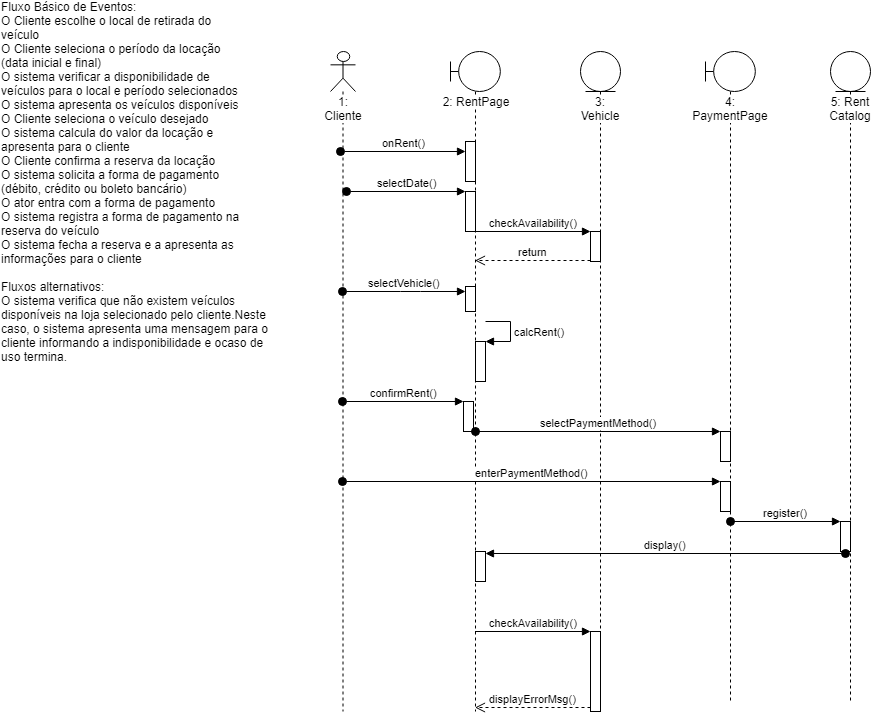

The diagram above was exported from draw.io. Its source (the exported page's mxGraphModel, read from the mxfile embedded in the PNG):
<mxGraphModel dx="834" dy="1572" grid="1" gridSize="10" guides="1" tooltips="1" connect="1" arrows="1" fold="1" page="1" pageScale="1" pageWidth="827" pageHeight="1169" math="0" shadow="0">
  <root>
    <mxCell id="0" />
    <mxCell id="1" parent="0" />
    <mxCell id="xM2VcYjAad0c-VwwL7_9-1" value="&lt;div style=&quot;text-align: left&quot;&gt;Fluxo Básico de Eventos:&lt;/div&gt;&lt;div style=&quot;text-align: left&quot;&gt;O Cliente escolhe o local de retirada do&lt;/div&gt;&lt;div style=&quot;text-align: left&quot;&gt;veículo&lt;/div&gt;&lt;div style=&quot;text-align: left&quot;&gt;O Cliente seleciona o período da locação&lt;/div&gt;&lt;div style=&quot;text-align: left&quot;&gt;(data inicial e final)&lt;/div&gt;&lt;div style=&quot;text-align: left&quot;&gt;O sistema verificar a disponibilidade de&lt;/div&gt;&lt;div style=&quot;text-align: left&quot;&gt;veículos para o local e período selecionados&lt;/div&gt;&lt;div style=&quot;text-align: left&quot;&gt;O sistema apresenta os veículos disponíveis&lt;/div&gt;&lt;div style=&quot;text-align: left&quot;&gt;O Cliente seleciona o veículo desejado&lt;/div&gt;&lt;div style=&quot;text-align: left&quot;&gt;O sistema calcula do valor da locação e&lt;/div&gt;&lt;div style=&quot;text-align: left&quot;&gt;apresenta para o cliente&lt;/div&gt;&lt;div style=&quot;text-align: left&quot;&gt;O Cliente confirma a reserva da locação&lt;/div&gt;&lt;div style=&quot;text-align: left&quot;&gt;O sistema solicita a forma de pagamento&lt;/div&gt;&lt;div style=&quot;text-align: left&quot;&gt;(débito, crédito ou boleto bancário)&lt;/div&gt;&lt;div style=&quot;text-align: left&quot;&gt;O ator entra com a forma de pagamento&lt;/div&gt;&lt;div style=&quot;text-align: left&quot;&gt;O sistema registra a forma de pagamento na&lt;/div&gt;&lt;div style=&quot;text-align: left&quot;&gt;reserva do veículo&lt;/div&gt;&lt;div style=&quot;text-align: left&quot;&gt;O sistema fecha a reserva e a apresenta as&lt;/div&gt;&lt;div style=&quot;text-align: left&quot;&gt;informações para o cliente&lt;/div&gt;&lt;div style=&quot;text-align: left&quot;&gt;&lt;br&gt;&lt;/div&gt;&lt;div style=&quot;text-align: left&quot;&gt;Fluxos alternativos:&lt;/div&gt;&lt;div style=&quot;text-align: left&quot;&gt;O sistema verifica que não existem veículos disponíveis na loja selecionado pelo cliente.Neste caso, o sistema apresenta uma mensagem para o cliente informando a indisponibilidade e ocaso de uso termina.&lt;br&gt;&lt;/div&gt;" style="text;html=1;strokeColor=none;fillColor=none;align=center;verticalAlign=middle;whiteSpace=wrap;rounded=0;" vertex="1" parent="1">
      <mxGeometry x="20" y="20" width="280" height="20" as="geometry" />
    </mxCell>
    <mxCell id="xM2VcYjAad0c-VwwL7_9-2" value="1: Cliente&lt;br&gt;" style="shape=umlLifeline;participant=umlActor;perimeter=lifelinePerimeter;whiteSpace=wrap;html=1;container=1;collapsible=0;recursiveResize=0;verticalAlign=top;spacingTop=36;labelBackgroundColor=#ffffff;outlineConnect=0;" vertex="1" parent="1">
      <mxGeometry x="350" y="-100" width="25" height="660" as="geometry" />
    </mxCell>
    <mxCell id="xM2VcYjAad0c-VwwL7_9-3" value="2:&amp;nbsp;&lt;span&gt;RentPage&lt;/span&gt;" style="shape=umlLifeline;participant=umlBoundary;perimeter=lifelinePerimeter;whiteSpace=wrap;html=1;container=1;collapsible=0;recursiveResize=0;verticalAlign=top;spacingTop=36;labelBackgroundColor=#ffffff;outlineConnect=0;" vertex="1" parent="1">
      <mxGeometry x="470" y="-100" width="50" height="660" as="geometry" />
    </mxCell>
    <mxCell id="xM2VcYjAad0c-VwwL7_9-6" value="" style="html=1;points=[];perimeter=orthogonalPerimeter;" vertex="1" parent="xM2VcYjAad0c-VwwL7_9-3">
      <mxGeometry x="15" y="90" width="10" height="40" as="geometry" />
    </mxCell>
    <mxCell id="xM2VcYjAad0c-VwwL7_9-21" value="" style="html=1;points=[];perimeter=orthogonalPerimeter;" vertex="1" parent="xM2VcYjAad0c-VwwL7_9-3">
      <mxGeometry x="25" y="290" width="10" height="40" as="geometry" />
    </mxCell>
    <mxCell id="xM2VcYjAad0c-VwwL7_9-22" value="calcRent()" style="edgeStyle=orthogonalEdgeStyle;html=1;align=left;spacingLeft=2;endArrow=block;rounded=0;entryX=1;entryY=0;" edge="1" target="xM2VcYjAad0c-VwwL7_9-21" parent="xM2VcYjAad0c-VwwL7_9-3">
      <mxGeometry relative="1" as="geometry">
        <mxPoint x="35" y="270" as="sourcePoint" />
        <Array as="points">
          <mxPoint x="60" y="270" />
        </Array>
      </mxGeometry>
    </mxCell>
    <mxCell id="xM2VcYjAad0c-VwwL7_9-23" value="" style="html=1;points=[];perimeter=orthogonalPerimeter;" vertex="1" parent="xM2VcYjAad0c-VwwL7_9-3">
      <mxGeometry x="13" y="350" width="10" height="30" as="geometry" />
    </mxCell>
    <mxCell id="xM2VcYjAad0c-VwwL7_9-4" value="3: Vehicle" style="shape=umlLifeline;participant=umlEntity;perimeter=lifelinePerimeter;whiteSpace=wrap;html=1;container=1;collapsible=0;recursiveResize=0;verticalAlign=top;spacingTop=36;labelBackgroundColor=#ffffff;outlineConnect=0;" vertex="1" parent="1">
      <mxGeometry x="600" y="-100" width="40" height="660" as="geometry" />
    </mxCell>
    <mxCell id="xM2VcYjAad0c-VwwL7_9-15" value="" style="html=1;points=[];perimeter=orthogonalPerimeter;" vertex="1" parent="xM2VcYjAad0c-VwwL7_9-4">
      <mxGeometry x="10" y="180" width="10" height="30" as="geometry" />
    </mxCell>
    <mxCell id="xM2VcYjAad0c-VwwL7_9-45" value="" style="html=1;points=[];perimeter=orthogonalPerimeter;" vertex="1" parent="xM2VcYjAad0c-VwwL7_9-4">
      <mxGeometry x="10" y="580" width="10" height="80" as="geometry" />
    </mxCell>
    <mxCell id="xM2VcYjAad0c-VwwL7_9-5" value="4: P&lt;span&gt;aymentPage&lt;/span&gt;" style="shape=umlLifeline;participant=umlBoundary;perimeter=lifelinePerimeter;whiteSpace=wrap;html=1;container=1;collapsible=0;recursiveResize=0;verticalAlign=top;spacingTop=36;labelBackgroundColor=#ffffff;outlineConnect=0;" vertex="1" parent="1">
      <mxGeometry x="725" y="-100" width="50" height="650" as="geometry" />
    </mxCell>
    <mxCell id="xM2VcYjAad0c-VwwL7_9-25" value="" style="html=1;points=[];perimeter=orthogonalPerimeter;" vertex="1" parent="xM2VcYjAad0c-VwwL7_9-5">
      <mxGeometry x="15" y="380" width="10" height="30" as="geometry" />
    </mxCell>
    <mxCell id="xM2VcYjAad0c-VwwL7_9-29" value="" style="html=1;points=[];perimeter=orthogonalPerimeter;" vertex="1" parent="xM2VcYjAad0c-VwwL7_9-5">
      <mxGeometry x="15" y="430" width="10" height="30" as="geometry" />
    </mxCell>
    <mxCell id="xM2VcYjAad0c-VwwL7_9-7" value="onRent()" style="html=1;verticalAlign=bottom;startArrow=oval;endArrow=block;startSize=8;" edge="1" target="xM2VcYjAad0c-VwwL7_9-6" parent="1">
      <mxGeometry relative="1" as="geometry">
        <mxPoint x="360" as="sourcePoint" />
      </mxGeometry>
    </mxCell>
    <mxCell id="xM2VcYjAad0c-VwwL7_9-13" value="" style="html=1;points=[];perimeter=orthogonalPerimeter;" vertex="1" parent="1">
      <mxGeometry x="485" y="40" width="10" height="40" as="geometry" />
    </mxCell>
    <mxCell id="xM2VcYjAad0c-VwwL7_9-14" value="selectDate()" style="html=1;verticalAlign=bottom;startArrow=oval;endArrow=block;startSize=8;exitX=0.64;exitY=0.212;exitDx=0;exitDy=0;exitPerimeter=0;" edge="1" target="xM2VcYjAad0c-VwwL7_9-13" parent="1" source="xM2VcYjAad0c-VwwL7_9-2">
      <mxGeometry relative="1" as="geometry">
        <mxPoint x="425" y="40" as="sourcePoint" />
      </mxGeometry>
    </mxCell>
    <mxCell id="xM2VcYjAad0c-VwwL7_9-16" value="checkAvailability()" style="html=1;verticalAlign=bottom;endArrow=block;entryX=0;entryY=0;" edge="1" target="xM2VcYjAad0c-VwwL7_9-15" parent="1" source="xM2VcYjAad0c-VwwL7_9-3">
      <mxGeometry relative="1" as="geometry">
        <mxPoint x="540" y="80" as="sourcePoint" />
      </mxGeometry>
    </mxCell>
    <mxCell id="xM2VcYjAad0c-VwwL7_9-17" value="return" style="html=1;verticalAlign=bottom;endArrow=open;dashed=1;endSize=8;exitX=0;exitY=0.95;" edge="1" source="xM2VcYjAad0c-VwwL7_9-15" parent="1" target="xM2VcYjAad0c-VwwL7_9-3">
      <mxGeometry relative="1" as="geometry">
        <mxPoint x="540" y="156" as="targetPoint" />
      </mxGeometry>
    </mxCell>
    <mxCell id="xM2VcYjAad0c-VwwL7_9-20" value="selectVehicle()" style="html=1;verticalAlign=bottom;startArrow=oval;endArrow=block;startSize=8;" edge="1" target="xM2VcYjAad0c-VwwL7_9-19" parent="1" source="xM2VcYjAad0c-VwwL7_9-2">
      <mxGeometry relative="1" as="geometry">
        <mxPoint x="550" y="135" as="sourcePoint" />
        <Array as="points">
          <mxPoint x="430" y="140" />
        </Array>
      </mxGeometry>
    </mxCell>
    <mxCell id="xM2VcYjAad0c-VwwL7_9-19" value="" style="html=1;points=[];perimeter=orthogonalPerimeter;" vertex="1" parent="1">
      <mxGeometry x="485" y="135" width="10" height="25" as="geometry" />
    </mxCell>
    <mxCell id="xM2VcYjAad0c-VwwL7_9-24" value="confirmRent()" style="html=1;verticalAlign=bottom;startArrow=oval;endArrow=block;startSize=8;" edge="1" target="xM2VcYjAad0c-VwwL7_9-23" parent="1" source="xM2VcYjAad0c-VwwL7_9-2">
      <mxGeometry relative="1" as="geometry">
        <mxPoint x="423" y="250" as="sourcePoint" />
      </mxGeometry>
    </mxCell>
    <mxCell id="xM2VcYjAad0c-VwwL7_9-26" value="selectPaymentMethod()" style="html=1;verticalAlign=bottom;startArrow=oval;endArrow=block;startSize=8;" edge="1" target="xM2VcYjAad0c-VwwL7_9-25" parent="1" source="xM2VcYjAad0c-VwwL7_9-3">
      <mxGeometry relative="1" as="geometry">
        <mxPoint x="680" y="280" as="sourcePoint" />
      </mxGeometry>
    </mxCell>
    <mxCell id="xM2VcYjAad0c-VwwL7_9-30" value="enterPaymentMethod()" style="html=1;verticalAlign=bottom;startArrow=oval;endArrow=block;startSize=8;" edge="1" target="xM2VcYjAad0c-VwwL7_9-29" parent="1" source="xM2VcYjAad0c-VwwL7_9-2">
      <mxGeometry relative="1" as="geometry">
        <mxPoint x="680" y="330" as="sourcePoint" />
      </mxGeometry>
    </mxCell>
    <mxCell id="xM2VcYjAad0c-VwwL7_9-31" value="5: Rent Catalog" style="shape=umlLifeline;participant=umlEntity;perimeter=lifelinePerimeter;whiteSpace=wrap;html=1;container=1;collapsible=0;recursiveResize=0;verticalAlign=top;spacingTop=36;labelBackgroundColor=#ffffff;outlineConnect=0;" vertex="1" parent="1">
      <mxGeometry x="850" y="-100" width="40" height="650" as="geometry" />
    </mxCell>
    <mxCell id="xM2VcYjAad0c-VwwL7_9-32" value="" style="html=1;points=[];perimeter=orthogonalPerimeter;" vertex="1" parent="xM2VcYjAad0c-VwwL7_9-31">
      <mxGeometry x="10" y="470" width="10" height="30" as="geometry" />
    </mxCell>
    <mxCell id="xM2VcYjAad0c-VwwL7_9-33" value="register()" style="html=1;verticalAlign=bottom;startArrow=oval;endArrow=block;startSize=8;" edge="1" target="xM2VcYjAad0c-VwwL7_9-32" parent="1" source="xM2VcYjAad0c-VwwL7_9-5">
      <mxGeometry relative="1" as="geometry">
        <mxPoint x="800" y="370" as="sourcePoint" />
      </mxGeometry>
    </mxCell>
    <mxCell id="xM2VcYjAad0c-VwwL7_9-34" value="" style="html=1;points=[];perimeter=orthogonalPerimeter;" vertex="1" parent="1">
      <mxGeometry x="495" y="400" width="10" height="30" as="geometry" />
    </mxCell>
    <mxCell id="xM2VcYjAad0c-VwwL7_9-35" value="display()" style="html=1;verticalAlign=bottom;startArrow=oval;endArrow=block;startSize=8;exitX=0.5;exitY=1.067;exitDx=0;exitDy=0;exitPerimeter=0;" edge="1" target="xM2VcYjAad0c-VwwL7_9-34" parent="1" source="xM2VcYjAad0c-VwwL7_9-32">
      <mxGeometry relative="1" as="geometry">
        <mxPoint x="565" y="400" as="sourcePoint" />
      </mxGeometry>
    </mxCell>
    <mxCell id="xM2VcYjAad0c-VwwL7_9-46" value="checkAvailability()" style="html=1;verticalAlign=bottom;endArrow=block;entryX=0;entryY=0;" edge="1" target="xM2VcYjAad0c-VwwL7_9-45" parent="1" source="xM2VcYjAad0c-VwwL7_9-3">
      <mxGeometry relative="1" as="geometry">
        <mxPoint x="530" y="480" as="sourcePoint" />
      </mxGeometry>
    </mxCell>
    <mxCell id="xM2VcYjAad0c-VwwL7_9-47" value="displayErrorMsg()" style="html=1;verticalAlign=bottom;endArrow=open;dashed=1;endSize=8;exitX=0;exitY=0.95;" edge="1" source="xM2VcYjAad0c-VwwL7_9-45" parent="1" target="xM2VcYjAad0c-VwwL7_9-3">
      <mxGeometry relative="1" as="geometry">
        <mxPoint x="530" y="556" as="targetPoint" />
      </mxGeometry>
    </mxCell>
  </root>
</mxGraphModel>